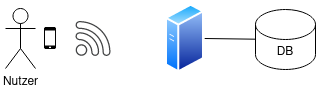

The diagram above was exported from draw.io. Its source (the exported page's mxGraphModel, read from the mxfile embedded in the PNG):
<mxGraphModel dx="474" dy="822" grid="1" gridSize="10" guides="1" tooltips="1" connect="1" arrows="1" fold="1" page="1" pageScale="1" pageWidth="850" pageHeight="1100" math="0" shadow="0">
  <root>
    <mxCell id="0" />
    <mxCell id="1" parent="0" />
    <mxCell id="DxvNzKiU4KEdtzD30dpE-1" value="Nutzer" style="shape=umlActor;verticalLabelPosition=bottom;verticalAlign=top;html=1;outlineConnect=0;" vertex="1" parent="1">
      <mxGeometry x="50" y="140" width="30" height="60" as="geometry" />
    </mxCell>
    <mxCell id="DxvNzKiU4KEdtzD30dpE-2" value="" style="shape=image;html=1;verticalAlign=top;verticalLabelPosition=bottom;labelBackgroundColor=#ffffff;imageAspect=0;aspect=fixed;image=https://cdn4.iconfinder.com/data/icons/ionicons/512/icon-iphone-128.png" vertex="1" parent="1">
      <mxGeometry x="80" y="155" width="30" height="30" as="geometry" />
    </mxCell>
    <mxCell id="DxvNzKiU4KEdtzD30dpE-3" value="" style="sketch=0;pointerEvents=1;shadow=0;dashed=0;html=1;strokeColor=none;fillColor=#434445;aspect=fixed;labelPosition=center;verticalLabelPosition=bottom;verticalAlign=top;align=center;outlineConnect=0;shape=mxgraph.vvd.wi_fi;" vertex="1" parent="1">
      <mxGeometry x="120" y="152.5" width="35" height="35" as="geometry" />
    </mxCell>
    <mxCell id="DxvNzKiU4KEdtzD30dpE-6" value="DB" style="shape=cylinder3;whiteSpace=wrap;html=1;boundedLbl=1;backgroundOutline=1;size=15;" vertex="1" parent="1">
      <mxGeometry x="300" y="141" width="60" height="60" as="geometry" />
    </mxCell>
    <mxCell id="DxvNzKiU4KEdtzD30dpE-7" value="" style="endArrow=none;html=1;rounded=0;" edge="1" parent="1" source="DxvNzKiU4KEdtzD30dpE-8" target="DxvNzKiU4KEdtzD30dpE-6">
      <mxGeometry width="50" height="50" relative="1" as="geometry">
        <mxPoint x="254.03999999999996" y="170.59152505915245" as="sourcePoint" />
        <mxPoint x="280" y="400" as="targetPoint" />
      </mxGeometry>
    </mxCell>
    <mxCell id="DxvNzKiU4KEdtzD30dpE-8" value="" style="image;aspect=fixed;perimeter=ellipsePerimeter;html=1;align=center;shadow=0;dashed=0;spacingTop=3;image=img/lib/active_directory/generic_server.svg;" vertex="1" parent="1">
      <mxGeometry x="210" y="135" width="39.2" height="70" as="geometry" />
    </mxCell>
  </root>
</mxGraphModel>